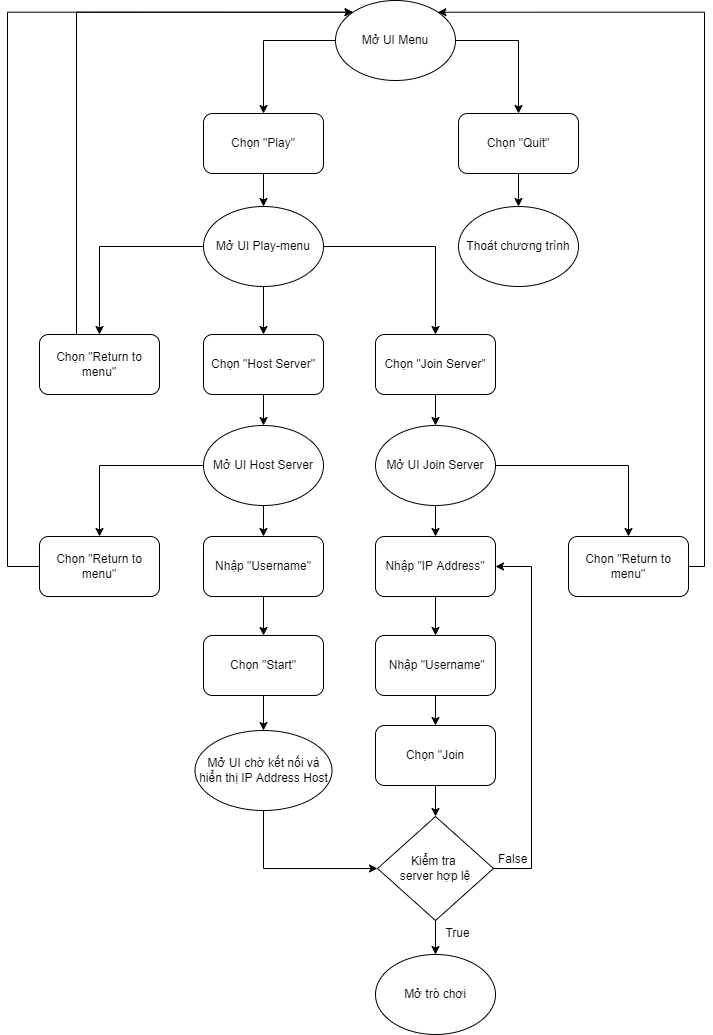

The diagram above was exported from draw.io. Its source (the exported page's mxGraphModel, read from the mxfile embedded in the PNG):
<mxGraphModel dx="1268" dy="553" grid="0" gridSize="10" guides="1" tooltips="1" connect="1" arrows="1" fold="1" page="0" pageScale="1" pageWidth="850" pageHeight="1100" math="0" shadow="0">
  <root>
    <mxCell id="0" />
    <mxCell id="1" parent="0" />
    <mxCell id="g9Hn9EDNrufmh0lMK9B7-27" style="edgeStyle=orthogonalEdgeStyle;rounded=0;orthogonalLoop=1;jettySize=auto;html=1;entryX=0.5;entryY=0;entryDx=0;entryDy=0;" parent="1" source="g9Hn9EDNrufmh0lMK9B7-1" target="g9Hn9EDNrufmh0lMK9B7-3" edge="1">
      <mxGeometry relative="1" as="geometry" />
    </mxCell>
    <mxCell id="g9Hn9EDNrufmh0lMK9B7-28" style="edgeStyle=orthogonalEdgeStyle;rounded=0;orthogonalLoop=1;jettySize=auto;html=1;entryX=0.5;entryY=0;entryDx=0;entryDy=0;" parent="1" source="g9Hn9EDNrufmh0lMK9B7-1" target="g9Hn9EDNrufmh0lMK9B7-4" edge="1">
      <mxGeometry relative="1" as="geometry" />
    </mxCell>
    <mxCell id="g9Hn9EDNrufmh0lMK9B7-1" value="Mở UI Menu" style="ellipse;whiteSpace=wrap;html=1;" parent="1" vertex="1">
      <mxGeometry x="271" y="25" width="120" height="80" as="geometry" />
    </mxCell>
    <mxCell id="g9Hn9EDNrufmh0lMK9B7-29" style="edgeStyle=orthogonalEdgeStyle;rounded=0;orthogonalLoop=1;jettySize=auto;html=1;entryX=0.5;entryY=0;entryDx=0;entryDy=0;" parent="1" source="g9Hn9EDNrufmh0lMK9B7-3" target="g9Hn9EDNrufmh0lMK9B7-7" edge="1">
      <mxGeometry relative="1" as="geometry" />
    </mxCell>
    <mxCell id="g9Hn9EDNrufmh0lMK9B7-3" value="Chọn &quot;Play&quot;" style="rounded=1;whiteSpace=wrap;html=1;" parent="1" vertex="1">
      <mxGeometry x="139" y="138" width="120" height="60" as="geometry" />
    </mxCell>
    <mxCell id="g9Hn9EDNrufmh0lMK9B7-30" style="edgeStyle=orthogonalEdgeStyle;rounded=0;orthogonalLoop=1;jettySize=auto;html=1;entryX=0.5;entryY=0;entryDx=0;entryDy=0;" parent="1" source="g9Hn9EDNrufmh0lMK9B7-4" target="g9Hn9EDNrufmh0lMK9B7-5" edge="1">
      <mxGeometry relative="1" as="geometry" />
    </mxCell>
    <mxCell id="g9Hn9EDNrufmh0lMK9B7-4" value="Chọn &quot;Quit&quot;" style="rounded=1;whiteSpace=wrap;html=1;" parent="1" vertex="1">
      <mxGeometry x="394" y="138" width="120" height="60" as="geometry" />
    </mxCell>
    <mxCell id="g9Hn9EDNrufmh0lMK9B7-5" value="Thoát chương trình" style="ellipse;whiteSpace=wrap;html=1;" parent="1" vertex="1">
      <mxGeometry x="394" y="231" width="120" height="80" as="geometry" />
    </mxCell>
    <mxCell id="g9Hn9EDNrufmh0lMK9B7-31" style="edgeStyle=orthogonalEdgeStyle;rounded=0;orthogonalLoop=1;jettySize=auto;html=1;entryX=0.5;entryY=0;entryDx=0;entryDy=0;" parent="1" source="g9Hn9EDNrufmh0lMK9B7-7" target="g9Hn9EDNrufmh0lMK9B7-10" edge="1">
      <mxGeometry relative="1" as="geometry" />
    </mxCell>
    <mxCell id="g9Hn9EDNrufmh0lMK9B7-32" style="edgeStyle=orthogonalEdgeStyle;rounded=0;orthogonalLoop=1;jettySize=auto;html=1;entryX=0.5;entryY=0;entryDx=0;entryDy=0;" parent="1" source="g9Hn9EDNrufmh0lMK9B7-7" target="g9Hn9EDNrufmh0lMK9B7-9" edge="1">
      <mxGeometry relative="1" as="geometry" />
    </mxCell>
    <mxCell id="g9Hn9EDNrufmh0lMK9B7-33" style="edgeStyle=orthogonalEdgeStyle;rounded=0;orthogonalLoop=1;jettySize=auto;html=1;entryX=0.5;entryY=0;entryDx=0;entryDy=0;" parent="1" source="g9Hn9EDNrufmh0lMK9B7-7" target="g9Hn9EDNrufmh0lMK9B7-8" edge="1">
      <mxGeometry relative="1" as="geometry" />
    </mxCell>
    <mxCell id="g9Hn9EDNrufmh0lMK9B7-7" value="Mở UI Play-menu" style="ellipse;whiteSpace=wrap;html=1;" parent="1" vertex="1">
      <mxGeometry x="139" y="231" width="120" height="80" as="geometry" />
    </mxCell>
    <mxCell id="g9Hn9EDNrufmh0lMK9B7-35" style="edgeStyle=orthogonalEdgeStyle;rounded=0;orthogonalLoop=1;jettySize=auto;html=1;entryX=0.5;entryY=0;entryDx=0;entryDy=0;" parent="1" source="g9Hn9EDNrufmh0lMK9B7-8" target="g9Hn9EDNrufmh0lMK9B7-12" edge="1">
      <mxGeometry relative="1" as="geometry" />
    </mxCell>
    <mxCell id="g9Hn9EDNrufmh0lMK9B7-8" value="Chọn &quot;Join Server&quot;" style="rounded=1;whiteSpace=wrap;html=1;" parent="1" vertex="1">
      <mxGeometry x="311" y="359" width="120" height="60" as="geometry" />
    </mxCell>
    <mxCell id="g9Hn9EDNrufmh0lMK9B7-34" style="edgeStyle=orthogonalEdgeStyle;rounded=0;orthogonalLoop=1;jettySize=auto;html=1;entryX=0.5;entryY=0;entryDx=0;entryDy=0;" parent="1" source="g9Hn9EDNrufmh0lMK9B7-9" target="g9Hn9EDNrufmh0lMK9B7-11" edge="1">
      <mxGeometry relative="1" as="geometry" />
    </mxCell>
    <mxCell id="g9Hn9EDNrufmh0lMK9B7-9" value="Chọn &quot;Host Server&quot;" style="rounded=1;whiteSpace=wrap;html=1;" parent="1" vertex="1">
      <mxGeometry x="139" y="359" width="120" height="60" as="geometry" />
    </mxCell>
    <mxCell id="g9Hn9EDNrufmh0lMK9B7-43" style="edgeStyle=orthogonalEdgeStyle;rounded=0;orthogonalLoop=1;jettySize=auto;html=1;entryX=0;entryY=0;entryDx=0;entryDy=0;" parent="1" source="g9Hn9EDNrufmh0lMK9B7-10" target="g9Hn9EDNrufmh0lMK9B7-1" edge="1">
      <mxGeometry relative="1" as="geometry">
        <Array as="points">
          <mxPoint x="12" y="37" />
        </Array>
      </mxGeometry>
    </mxCell>
    <mxCell id="g9Hn9EDNrufmh0lMK9B7-10" value="Chọn &quot;Return to menu&quot;" style="rounded=1;whiteSpace=wrap;html=1;" parent="1" vertex="1">
      <mxGeometry x="-25" y="359" width="120" height="60" as="geometry" />
    </mxCell>
    <mxCell id="g9Hn9EDNrufmh0lMK9B7-36" style="edgeStyle=orthogonalEdgeStyle;rounded=0;orthogonalLoop=1;jettySize=auto;html=1;entryX=0.5;entryY=0;entryDx=0;entryDy=0;" parent="1" source="g9Hn9EDNrufmh0lMK9B7-11" target="g9Hn9EDNrufmh0lMK9B7-14" edge="1">
      <mxGeometry relative="1" as="geometry" />
    </mxCell>
    <mxCell id="g9Hn9EDNrufmh0lMK9B7-45" style="edgeStyle=orthogonalEdgeStyle;rounded=0;orthogonalLoop=1;jettySize=auto;html=1;entryX=0.5;entryY=0;entryDx=0;entryDy=0;" parent="1" source="g9Hn9EDNrufmh0lMK9B7-11" target="g9Hn9EDNrufmh0lMK9B7-13" edge="1">
      <mxGeometry relative="1" as="geometry" />
    </mxCell>
    <mxCell id="g9Hn9EDNrufmh0lMK9B7-11" value="Mở UI Host Server" style="ellipse;whiteSpace=wrap;html=1;" parent="1" vertex="1">
      <mxGeometry x="139" y="450" width="120" height="80" as="geometry" />
    </mxCell>
    <mxCell id="g9Hn9EDNrufmh0lMK9B7-47" style="edgeStyle=orthogonalEdgeStyle;rounded=0;orthogonalLoop=1;jettySize=auto;html=1;" parent="1" source="g9Hn9EDNrufmh0lMK9B7-12" target="g9Hn9EDNrufmh0lMK9B7-20" edge="1">
      <mxGeometry relative="1" as="geometry" />
    </mxCell>
    <mxCell id="g9Hn9EDNrufmh0lMK9B7-55" style="edgeStyle=orthogonalEdgeStyle;rounded=0;orthogonalLoop=1;jettySize=auto;html=1;entryX=0.5;entryY=0;entryDx=0;entryDy=0;" parent="1" source="g9Hn9EDNrufmh0lMK9B7-12" target="g9Hn9EDNrufmh0lMK9B7-22" edge="1">
      <mxGeometry relative="1" as="geometry" />
    </mxCell>
    <mxCell id="g9Hn9EDNrufmh0lMK9B7-12" value="Mở UI Join Server" style="ellipse;whiteSpace=wrap;html=1;" parent="1" vertex="1">
      <mxGeometry x="311" y="450" width="120" height="80" as="geometry" />
    </mxCell>
    <mxCell id="g9Hn9EDNrufmh0lMK9B7-46" style="edgeStyle=orthogonalEdgeStyle;rounded=0;orthogonalLoop=1;jettySize=auto;html=1;entryX=0.5;entryY=0;entryDx=0;entryDy=0;" parent="1" source="g9Hn9EDNrufmh0lMK9B7-13" target="g9Hn9EDNrufmh0lMK9B7-19" edge="1">
      <mxGeometry relative="1" as="geometry" />
    </mxCell>
    <mxCell id="g9Hn9EDNrufmh0lMK9B7-13" value="Nhập &quot;Username&quot;" style="rounded=1;whiteSpace=wrap;html=1;" parent="1" vertex="1">
      <mxGeometry x="139" y="561" width="120" height="60" as="geometry" />
    </mxCell>
    <mxCell id="g9Hn9EDNrufmh0lMK9B7-44" style="edgeStyle=orthogonalEdgeStyle;rounded=0;orthogonalLoop=1;jettySize=auto;html=1;entryX=0;entryY=0;entryDx=0;entryDy=0;" parent="1" source="g9Hn9EDNrufmh0lMK9B7-14" target="g9Hn9EDNrufmh0lMK9B7-1" edge="1">
      <mxGeometry relative="1" as="geometry">
        <Array as="points">
          <mxPoint x="-57" y="591" />
          <mxPoint x="-57" y="37" />
        </Array>
      </mxGeometry>
    </mxCell>
    <mxCell id="g9Hn9EDNrufmh0lMK9B7-14" value="&lt;span&gt;Chọn &quot;Return to menu&quot;&lt;/span&gt;" style="rounded=1;whiteSpace=wrap;html=1;" parent="1" vertex="1">
      <mxGeometry x="-25" y="561" width="120" height="60" as="geometry" />
    </mxCell>
    <mxCell id="g9Hn9EDNrufmh0lMK9B7-49" style="edgeStyle=orthogonalEdgeStyle;rounded=0;orthogonalLoop=1;jettySize=auto;html=1;entryX=0.5;entryY=0;entryDx=0;entryDy=0;" parent="1" source="g9Hn9EDNrufmh0lMK9B7-19" target="g9Hn9EDNrufmh0lMK9B7-25" edge="1">
      <mxGeometry relative="1" as="geometry" />
    </mxCell>
    <mxCell id="g9Hn9EDNrufmh0lMK9B7-19" value="Chọn &quot;Start&quot;" style="rounded=1;whiteSpace=wrap;html=1;" parent="1" vertex="1">
      <mxGeometry x="139" y="660" width="120" height="60" as="geometry" />
    </mxCell>
    <mxCell id="g9Hn9EDNrufmh0lMK9B7-48" style="edgeStyle=orthogonalEdgeStyle;rounded=0;orthogonalLoop=1;jettySize=auto;html=1;" parent="1" source="g9Hn9EDNrufmh0lMK9B7-20" target="g9Hn9EDNrufmh0lMK9B7-21" edge="1">
      <mxGeometry relative="1" as="geometry" />
    </mxCell>
    <mxCell id="g9Hn9EDNrufmh0lMK9B7-20" value="Nhập &quot;IP Address&quot;" style="rounded=1;whiteSpace=wrap;html=1;" parent="1" vertex="1">
      <mxGeometry x="311" y="561" width="120" height="60" as="geometry" />
    </mxCell>
    <mxCell id="g9Hn9EDNrufmh0lMK9B7-50" style="edgeStyle=orthogonalEdgeStyle;rounded=0;orthogonalLoop=1;jettySize=auto;html=1;" parent="1" source="g9Hn9EDNrufmh0lMK9B7-21" target="g9Hn9EDNrufmh0lMK9B7-23" edge="1">
      <mxGeometry relative="1" as="geometry" />
    </mxCell>
    <mxCell id="g9Hn9EDNrufmh0lMK9B7-21" value="&amp;nbsp;Nhập &quot;Username&quot;" style="rounded=1;whiteSpace=wrap;html=1;" parent="1" vertex="1">
      <mxGeometry x="311" y="660" width="120" height="60" as="geometry" />
    </mxCell>
    <mxCell id="g9Hn9EDNrufmh0lMK9B7-56" style="edgeStyle=orthogonalEdgeStyle;rounded=0;orthogonalLoop=1;jettySize=auto;html=1;entryX=1;entryY=0;entryDx=0;entryDy=0;" parent="1" source="g9Hn9EDNrufmh0lMK9B7-22" target="g9Hn9EDNrufmh0lMK9B7-1" edge="1">
      <mxGeometry relative="1" as="geometry">
        <Array as="points">
          <mxPoint x="640" y="591" />
          <mxPoint x="640" y="37" />
        </Array>
      </mxGeometry>
    </mxCell>
    <mxCell id="g9Hn9EDNrufmh0lMK9B7-22" value="&lt;span&gt;Chọn &quot;Return to menu&quot;&lt;/span&gt;" style="rounded=1;whiteSpace=wrap;html=1;" parent="1" vertex="1">
      <mxGeometry x="504" y="561" width="120" height="60" as="geometry" />
    </mxCell>
    <mxCell id="g9Hn9EDNrufmh0lMK9B7-51" style="edgeStyle=orthogonalEdgeStyle;rounded=0;orthogonalLoop=1;jettySize=auto;html=1;" parent="1" source="g9Hn9EDNrufmh0lMK9B7-23" target="g9Hn9EDNrufmh0lMK9B7-24" edge="1">
      <mxGeometry relative="1" as="geometry" />
    </mxCell>
    <mxCell id="g9Hn9EDNrufmh0lMK9B7-23" value="Chọn &quot;Join" style="rounded=1;whiteSpace=wrap;html=1;" parent="1" vertex="1">
      <mxGeometry x="311" y="750" width="120" height="60" as="geometry" />
    </mxCell>
    <mxCell id="g9Hn9EDNrufmh0lMK9B7-53" style="edgeStyle=orthogonalEdgeStyle;rounded=0;orthogonalLoop=1;jettySize=auto;html=1;" parent="1" source="g9Hn9EDNrufmh0lMK9B7-24" target="g9Hn9EDNrufmh0lMK9B7-26" edge="1">
      <mxGeometry relative="1" as="geometry" />
    </mxCell>
    <mxCell id="g9Hn9EDNrufmh0lMK9B7-54" style="edgeStyle=orthogonalEdgeStyle;rounded=0;orthogonalLoop=1;jettySize=auto;html=1;entryX=1;entryY=0.5;entryDx=0;entryDy=0;" parent="1" source="g9Hn9EDNrufmh0lMK9B7-24" target="g9Hn9EDNrufmh0lMK9B7-20" edge="1">
      <mxGeometry relative="1" as="geometry">
        <Array as="points">
          <mxPoint x="467" y="893" />
          <mxPoint x="467" y="591" />
        </Array>
      </mxGeometry>
    </mxCell>
    <mxCell id="g9Hn9EDNrufmh0lMK9B7-24" value="Kiểm tra &lt;br&gt;server hợp lệ" style="rhombus;whiteSpace=wrap;html=1;" parent="1" vertex="1">
      <mxGeometry x="313" y="841" width="116" height="104" as="geometry" />
    </mxCell>
    <mxCell id="g9Hn9EDNrufmh0lMK9B7-52" style="edgeStyle=orthogonalEdgeStyle;rounded=0;orthogonalLoop=1;jettySize=auto;html=1;entryX=0;entryY=0.5;entryDx=0;entryDy=0;" parent="1" source="g9Hn9EDNrufmh0lMK9B7-25" target="g9Hn9EDNrufmh0lMK9B7-24" edge="1">
      <mxGeometry relative="1" as="geometry">
        <Array as="points">
          <mxPoint x="199" y="893" />
        </Array>
      </mxGeometry>
    </mxCell>
    <mxCell id="g9Hn9EDNrufmh0lMK9B7-25" value="Mở UI chờ kết nối và hiển thị IP Address Host" style="ellipse;whiteSpace=wrap;html=1;" parent="1" vertex="1">
      <mxGeometry x="130.5" y="755" width="137" height="80" as="geometry" />
    </mxCell>
    <mxCell id="g9Hn9EDNrufmh0lMK9B7-26" value="Mở trò chơi" style="ellipse;whiteSpace=wrap;html=1;" parent="1" vertex="1">
      <mxGeometry x="311" y="979" width="120" height="80" as="geometry" />
    </mxCell>
    <mxCell id="Gf6N9syep97h23izOOut-2" value="True" style="text;html=1;align=center;verticalAlign=middle;resizable=0;points=[];autosize=1;strokeColor=none;fillColor=none;" vertex="1" parent="1">
      <mxGeometry x="376" y="949" width="34" height="18" as="geometry" />
    </mxCell>
    <mxCell id="Gf6N9syep97h23izOOut-3" value="&lt;span style=&quot;color: rgb(0 , 0 , 0) ; font-family: &amp;#34;helvetica&amp;#34; ; font-size: 12px ; font-style: normal ; font-weight: 400 ; letter-spacing: normal ; text-align: center ; text-indent: 0px ; text-transform: none ; word-spacing: 0px ; background-color: rgb(255 , 255 , 255) ; display: inline ; float: none&quot;&gt;False&lt;/span&gt;" style="text;whiteSpace=wrap;html=1;" vertex="1" parent="1">
      <mxGeometry x="432" y="870" width="44" height="28" as="geometry" />
    </mxCell>
  </root>
</mxGraphModel>